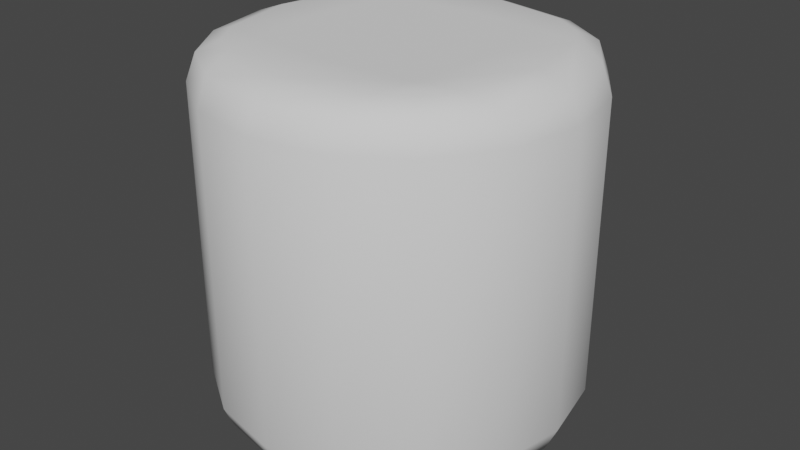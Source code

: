 # Source: cylinder.blend  (saved by Blender 3.6.11; exported with 4.5.12 LTS)
import bpy
from mathutils import Matrix  # noqa: F401  (used for matrix-valued properties, if any)

bpy.ops.wm.read_factory_settings(use_empty=True)
scene = bpy.context.scene
scene.name = 'Scene'

# ---- collections
col_collection = bpy.data.collections.new('Collection'); scene.collection.children.link(col_collection)

# ---- world
world_world = bpy.data.worlds.new('World'); scene.world = world_world
world_world.use_nodes = True; world_world.node_tree.nodes.clear()
_N = world_world.node_tree.nodes; _L = world_world.node_tree.links
n0 = _N.new('ShaderNodeOutputWorld'); n0.name = 'World Output'; n0.location = (300, 300)
n1 = _N.new('ShaderNodeBackground'); n1.name = 'Background'; n1.location = (10, 300)
n1.inputs[0].default_value = (0.05088, 0.05088, 0.05088, 1.0)
_L.new(n1.outputs[0], n0.inputs[0])
n0.is_active_output = True
world_world.color = (0.05088, 0.05088, 0.05088)
world_world.use_sun_shadow = False
world_world.sun_shadow_jitter_overblur = 0.0

# ---- meshes
me_cube_001 = bpy.data.meshes.new('Cube.001')
me_cube_001.from_pydata([(0.3542, 0.3542, 0.5), (0.3542, 0.3542, -0.5), (0.3542, -0.3542, 0.5), (0.3542, -0.3542, -0.5), (-0.3542, 0.3542, 0.5), (-0.3542, 0.3542, -0.5), (-0.3542, -0.3542, 0.5), (-0.3542, -0.3542, -0.5), (0.0, -0.5, 0.5), (0.0, -0.5, -0.5), (0.5, 0.0, 0.5), (0.5, 0.0, -0.5), (0.0, 0.5, 0.5), (0.0, 0.5, -0.5), (-0.5, 0.0, 0.5), (-0.5, 0.0, -0.5), (0.0, -1.443e-09, -0.5), (0.0, -1.443e-09, 0.5), (-0.1911, -0.4614, 0.5), (0.1911, -0.4614, -0.5), (0.4614, -0.1911, -0.5), (0.4614, -0.1911, 0.5), (0.4614, 0.1911, -0.5), (0.4614, 0.1911, 0.5), (0.1911, 0.4614, 0.5), (-0.1911, 0.4614, -0.5), (-0.1911, -0.4614, -0.5), (-0.4614, 0.1911, 0.5), (0.1911, -0.4614, 0.5), (-0.4614, -0.1911, -0.5), (-0.1911, 0.4614, 0.5), (0.1911, 0.4614, -0.5), (-0.4614, -0.1911, 0.5), (-0.4614, 0.1911, -0.5), (2.886e-09, -0.25, -0.5), (-1.924e-09, 0.25, -0.5), (-0.25, -9.619e-10, -0.5), (0.25, -2.405e-09, -0.5), (-1.924e-09, -0.25, 0.5), (-1.924e-09, 0.25, 0.5), (0.25, -9.619e-10, 0.5), (-0.25, -4.328e-09, 0.5), (-0.2323, -0.2323, 0.5), (0.2323, -0.2323, -0.5), (0.2323, -0.2323, 0.5), (0.2323, 0.2323, -0.5), (-0.2323, 0.2323, -0.5), (-0.2323, -0.2323, -0.5), (0.2323, 0.2323, 0.5), (-0.2323, 0.2323, 0.5)], [], [(17, 41, 42, 38), (41, 14, 32, 42), (42, 32, 6, 18), (38, 42, 18, 8), (16, 37, 43, 34), (37, 11, 20, 43), (43, 20, 3, 19), (34, 43, 19, 9), (10, 40, 44, 21), (40, 17, 38, 44), (44, 38, 8, 28), (21, 44, 28, 2), (13, 31, 45, 35), (31, 1, 22, 45), (45, 22, 11, 37), (35, 45, 37, 16), (5, 25, 46, 33), (25, 13, 35, 46), (46, 35, 16, 36), (33, 46, 36, 15), (15, 36, 47, 29), (36, 16, 34, 47), (47, 34, 9, 26), (29, 47, 26, 7), (0, 24, 48, 23), (24, 12, 39, 48), (48, 39, 17, 40), (23, 48, 40, 10), (12, 30, 49, 39), (30, 4, 27, 49), (49, 27, 14, 41), (39, 49, 41, 17), (9, 19, 28, 8), (19, 3, 2, 28), (3, 20, 21, 2), (20, 11, 10, 21), (11, 22, 23, 10), (22, 1, 0, 23), (1, 31, 24, 0), (31, 13, 12, 24), (13, 25, 30, 12), (25, 5, 4, 30), (5, 33, 27, 4), (33, 15, 14, 27), (15, 29, 32, 14), (29, 7, 6, 32), (7, 26, 18, 6), (26, 9, 8, 18)])
me_cube_001.polygons.foreach_set('use_smooth', [True] * 48)
_uv = me_cube_001.uv_layers.new(name='UVMap')
_uv.uv.foreach_set('vector', [0.5, 0.7119, 0.5603, 0.778, 0.2886, 0.7786, 0.3744, 0.7176, 0.5603, 0.778, 0.9572, 0.8441, 1.132, 0.8383, 0.2886, 0.7786, 0.2886, 0.7786, 0.1318, 0.8383, 0.2209, 0.8136, 0.275, 0.773, 0.3744, 0.7176, 0.2886, 0.7786, 0.275, 0.773, 0.3185, 0.7233, 0.0, 0.2881, 0.06026, 0.222, 0.1974, 0.232, 0.1147, 0.2939, 0.06026, 0.222, 0.4572, 0.1559, 0.321, 0.1705, 0.1974, 0.232, 0.1974, 0.232, 0.321, 0.1705, 0.2532, 0.2026, 0.2052, 0.2482, 0.1147, 0.2939, 0.1974, 0.232, 0.2052, 0.2482, 0.1632, 0.2996, 0.49, 0.5797, 0.4928, 0.6458, 0.4181, 0.6558, 0.4451, 0.5943, 0.4928, 0.6458, 0.5, 0.7119, 0.3744, 0.7176, 0.4181, 0.6558, 0.4181, 0.6558, 0.3744, 0.7176, 0.3185, 0.7233, 0.3598, 0.6719, 0.4451, 0.5943, 0.4181, 0.6558, 0.3598, 0.6719, 0.4015, 0.6264, 0.8185, 0.2767, 0.775, 0.227, 0.7886, 0.2214, 0.8744, 0.2824, 0.775, 0.227, 0.7209, 0.1864, 0.6318, 0.1617, 0.7886, 0.2214, 0.7886, 0.2214, 0.6318, 0.1617, 0.4572, 0.1559, 1.06, 0.222, 0.8744, 0.2824, 0.7886, 0.2214, 1.06, 0.222, 1.0, 0.2881, 0.9015, 0.3736, 0.8598, 0.3281, 0.9181, 0.3442, 0.9451, 0.4057, 0.8598, 0.3281, 0.8185, 0.2767, 0.8744, 0.2824, 0.9181, 0.3442, 0.9181, 0.3442, 0.8744, 0.2824, 1.0, 0.2881, 0.9928, 0.3542, 0.9451, 0.4057, 0.9181, 0.3442, 0.9928, 0.3542, 0.99, 0.4203, 0.99, 0.4203, 0.9928, 0.3542, 1.066, 0.3549, 1.035, 0.4145, 0.9928, 0.3542, 1.0, 0.2881, 1.115, 0.2939, 1.066, 0.3549, 0.06619, 0.3549, 0.1147, 0.2939, 0.1632, 0.2996, 0.1219, 0.3493, 0.03522, 0.4145, 0.06619, 0.3549, 0.1219, 0.3493, 0.07951, 0.3899, 0.5795, 0.6101, 0.6219, 0.6507, 0.5662, 0.6451, 0.5352, 0.5855, 0.6219, 0.6507, 0.6632, 0.7004, 0.6147, 0.7061, 0.5662, 0.6451, 0.5662, 0.6451, 0.6147, 0.7061, 0.5, 0.7119, 0.4928, 0.6458, 0.5352, 0.5855, 0.5662, 0.6451, 0.4928, 0.6458, 0.49, 0.5797, 0.6632, 0.7004, 0.7052, 0.7518, 0.6974, 0.768, 0.6147, 0.7061, 0.7052, 0.7518, 0.7532, 0.7974, 0.821, 0.8295, 0.6974, 0.768, 0.6974, 0.768, 0.821, 0.8295, 0.9572, 0.8441, 0.5603, 0.778, 0.6147, 0.7061, 0.6974, 0.768, 0.5603, 0.778, 0.5, 0.7119, 0.1632, 0.2996, 0.2052, 0.2482, 0.3598, 0.6719, 0.3185, 0.7233, 0.2052, 0.2482, 0.2532, 0.2026, 0.4015, 0.6264, 0.3598, 0.6719, 0.2532, 0.2026, 0.321, 0.1705, 0.4451, 0.5943, 0.4015, 0.6264, 0.321, 0.1705, 0.4572, 0.1559, 0.49, 0.5797, 0.4451, 0.5943, 0.4572, 0.1559, 0.6318, 0.1617, 0.5352, 0.5855, 0.49, 0.5797, 0.6318, 0.1617, 0.7209, 0.1864, 0.5795, 0.6101, 0.5352, 0.5855, 0.7209, 0.1864, 0.775, 0.227, 0.6219, 0.6507, 0.5795, 0.6101, 0.775, 0.227, 0.8185, 0.2767, 0.6632, 0.7004, 0.6219, 0.6507, 0.8185, 0.2767, 0.8598, 0.3281, 0.7052, 0.7518, 0.6632, 0.7004, 0.8598, 0.3281, 0.9015, 0.3736, 0.7532, 0.7974, 0.7052, 0.7518, 0.9015, 0.3736, 0.9451, 0.4057, 0.821, 0.8295, 0.7532, 0.7974, 0.9451, 0.4057, 0.99, 0.4203, 0.9572, 0.8441, 0.821, 0.8295, 0.99, 0.4203, 1.035, 0.4145, 1.132, 0.8383, 0.9572, 0.8441, 0.03522, 0.4145, 0.07951, 0.3899, 0.2209, 0.8136, 0.1318, 0.8383, 0.07951, 0.3899, 0.1219, 0.3493, 0.275, 0.773, 0.2209, 0.8136, 0.1219, 0.3493, 0.1632, 0.2996, 0.3185, 0.7233, 0.275, 0.773])
me_cube_001.materials.append(None)
me_cube_001.use_mirror_vertex_groups = False
me_cube_001.update()
me_cube_001.normals_split_custom_set([tuple(v) for v in zip(*[iter([-7.246e-09, 0.0, 1.0, 1.612e-07, -1.131e-14, 1.0, 2.782e-07, 1.348e-07, 1.0, -1.131e-15, 1.319e-07, 1.0, 1.612e-07, -1.131e-14, 1.0, -0.7467, 1.445e-08, 0.6652, -0.6892, -0.2838, 0.6667, 2.782e-07, 1.348e-07, 1.0, 2.782e-07, 1.348e-07, 1.0, -0.6892, -0.2838, 0.6667, -0.5285, -0.5285, 0.6643, -0.2838, -0.6892, 0.6667, -1.131e-15, 1.319e-07, 1.0, 2.782e-07, 1.348e-07, 1.0, -0.2838, -0.6892, 0.6667, 2.097e-09, -0.7467, 0.6652, 3.106e-09, 0.0, -1.0, -1.601e-07, -1.131e-14, -1.0, -2.782e-07, 1.348e-07, -1.0, 1.131e-15, 1.319e-07, -1.0, -1.601e-07, -1.131e-14, -1.0, 0.7467, 1.445e-08, -0.6652, 0.6892, -0.2838, -0.6667, -2.782e-07, 1.348e-07, -1.0, -2.782e-07, 1.348e-07, -1.0, 0.6892, -0.2838, -0.6667, 0.5285, -0.5285, -0.6643, 0.2838, -0.6892, -0.6667, 1.131e-15, 1.319e-07, -1.0, -2.782e-07, 1.348e-07, -1.0, 0.2838, -0.6892, -0.6667, -2.097e-09, -0.7467, -0.6652, 0.7467, 1.778e-08, 0.6652, -1.593e-07, -1.131e-14, 1.0, -2.088e-07, 1.348e-07, 1.0, 0.6892, -0.2838, 0.6667, -1.593e-07, -1.131e-14, 1.0, -7.246e-09, 0.0, 1.0, -1.131e-15, 1.319e-07, 1.0, -2.088e-07, 1.348e-07, 1.0, -2.088e-07, 1.348e-07, 1.0, -1.131e-15, 1.319e-07, 1.0, 2.097e-09, -0.7467, 0.6652, 0.2838, -0.6892, 0.6667, 0.6892, -0.2838, 0.6667, -2.088e-07, 1.348e-07, 1.0, 0.2838, -0.6892, 0.6667, 0.5285, -0.5285, 0.6643, 5.059e-08, 0.7467, -0.6652, 0.2838, 0.6892, -0.6667, -2.349e-07, -1.348e-07, -1.0, 4.19e-08, -1.319e-07, -1.0, 0.2838, 0.6892, -0.6667, 0.5285, 0.5285, -0.6643, 0.6892, 0.2838, -0.6667, -2.349e-07, -1.348e-07, -1.0, -2.349e-07, -1.348e-07, -1.0, 0.6892, 0.2838, -0.6667, 0.7467, 1.445e-08, -0.6652, -1.601e-07, -1.131e-14, -1.0, 4.19e-08, -1.319e-07, -1.0, -2.349e-07, -1.348e-07, -1.0, -1.601e-07, -1.131e-14, -1.0, 3.106e-09, 0.0, -1.0, -0.5285, 0.5285, -0.6643, -0.2838, 0.6892, -0.6667, 2.665e-07, -1.348e-07, -1.0, -0.6892, 0.2838, -0.6667, -0.2838, 0.6892, -0.6667, 5.059e-08, 0.7467, -0.6652, 4.19e-08, -1.319e-07, -1.0, 2.665e-07, -1.348e-07, -1.0, 2.665e-07, -1.348e-07, -1.0, 4.19e-08, -1.319e-07, -1.0, 3.106e-09, 0.0, -1.0, 1.593e-07, -1.131e-14, -1.0, -0.6892, 0.2838, -0.6667, 2.665e-07, -1.348e-07, -1.0, 1.593e-07, -1.131e-14, -1.0, -0.7467, 1.445e-08, -0.6652, -0.7467, 1.445e-08, -0.6652, 1.593e-07, -1.131e-14, -1.0, 2.088e-07, 1.348e-07, -1.0, -0.6892, -0.2838, -0.6667, 1.593e-07, -1.131e-14, -1.0, 3.106e-09, 0.0, -1.0, 1.131e-15, 1.319e-07, -1.0, 2.088e-07, 1.348e-07, -1.0, 2.088e-07, 1.348e-07, -1.0, 1.131e-15, 1.319e-07, -1.0, -2.097e-09, -0.7467, -0.6652, -0.2838, -0.6892, -0.6667, -0.6892, -0.2838, -0.6667, 2.088e-07, 1.348e-07, -1.0, -0.2838, -0.6892, -0.6667, -0.5285, -0.5285, -0.6643, 0.5285, 0.5285, 0.6643, 0.2838, 0.6892, 0.6667, -2.665e-07, -1.348e-07, 1.0, 0.6892, 0.2838, 0.6667, 0.2838, 0.6892, 0.6667, -5.175e-08, 0.7467, 0.6652, -4.584e-08, -1.319e-07, 1.0, -2.665e-07, -1.348e-07, 1.0, -2.665e-07, -1.348e-07, 1.0, -4.584e-08, -1.319e-07, 1.0, -7.246e-09, 0.0, 1.0, -1.593e-07, -1.131e-14, 1.0, 0.6892, 0.2838, 0.6667, -2.665e-07, -1.348e-07, 1.0, -1.593e-07, -1.131e-14, 1.0, 0.7467, 1.778e-08, 0.6652, -5.175e-08, 0.7467, 0.6652, -0.2838, 0.6892, 0.6667, 2.344e-07, -1.348e-07, 1.0, -4.584e-08, -1.319e-07, 1.0, -0.2838, 0.6892, 0.6667, -0.5285, 0.5285, 0.6643, -0.6892, 0.2838, 0.6667, 2.344e-07, -1.348e-07, 1.0, 2.344e-07, -1.348e-07, 1.0, -0.6892, 0.2838, 0.6667, -0.7467, 1.445e-08, 0.6652, 1.612e-07, -1.131e-14, 1.0, -4.584e-08, -1.319e-07, 1.0, 2.344e-07, -1.348e-07, 1.0, 1.612e-07, -1.131e-14, 1.0, -7.246e-09, 0.0, 1.0, -2.097e-09, -0.7467, -0.6652, 0.2838, -0.6892, -0.6667, 0.2838, -0.6892, 0.6667, 2.097e-09, -0.7467, 0.6652, 0.2838, -0.6892, -0.6667, 0.5285, -0.5285, -0.6643, 0.5285, -0.5285, 0.6643, 0.2838, -0.6892, 0.6667, 0.5285, -0.5285, -0.6643, 0.6892, -0.2838, -0.6667, 0.6892, -0.2838, 0.6667, 0.5285, -0.5285, 0.6643, 0.6892, -0.2838, -0.6667, 0.7467, 1.445e-08, -0.6652, 0.7467, 1.778e-08, 0.6652, 0.6892, -0.2838, 0.6667, 0.7467, 1.445e-08, -0.6652, 0.6892, 0.2838, -0.6667, 0.6892, 0.2838, 0.6667, 0.7467, 1.778e-08, 0.6652, 0.6892, 0.2838, -0.6667, 0.5285, 0.5285, -0.6643, 0.5285, 0.5285, 0.6643, 0.6892, 0.2838, 0.6667, 0.5285, 0.5285, -0.6643, 0.2838, 0.6892, -0.6667, 0.2838, 0.6892, 0.6667, 0.5285, 0.5285, 0.6643, 0.2838, 0.6892, -0.6667, 5.059e-08, 0.7467, -0.6652, -5.175e-08, 0.7467, 0.6652, 0.2838, 0.6892, 0.6667, 5.059e-08, 0.7467, -0.6652, -0.2838, 0.6892, -0.6667, -0.2838, 0.6892, 0.6667, -5.175e-08, 0.7467, 0.6652, -0.2838, 0.6892, -0.6667, -0.5285, 0.5285, -0.6643, -0.5285, 0.5285, 0.6643, -0.2838, 0.6892, 0.6667, -0.5285, 0.5285, -0.6643, -0.6892, 0.2838, -0.6667, -0.6892, 0.2838, 0.6667, -0.5285, 0.5285, 0.6643, -0.6892, 0.2838, -0.6667, -0.7467, 1.445e-08, -0.6652, -0.7467, 1.445e-08, 0.6652, -0.6892, 0.2838, 0.6667, -0.7467, 1.445e-08, -0.6652, -0.6892, -0.2838, -0.6667, -0.6892, -0.2838, 0.6667, -0.7467, 1.445e-08, 0.6652, -0.6892, -0.2838, -0.6667, -0.5285, -0.5285, -0.6643, -0.5285, -0.5285, 0.6643, -0.6892, -0.2838, 0.6667, -0.5285, -0.5285, -0.6643, -0.2838, -0.6892, -0.6667, -0.2838, -0.6892, 0.6667, -0.5285, -0.5285, 0.6643, -0.2838, -0.6892, -0.6667, -2.097e-09, -0.7467, -0.6652, 2.097e-09, -0.7467, 0.6652, -0.2838, -0.6892, 0.6667])] * 3)])

# ---- objects
ob_cube = bpy.data.objects.new('Cube', me_cube_001)

# ---- transforms, parenting, visibility, modifiers, constraints
ob_cube.location = (0.0, 0.0, 0.0)
ob_cube.lock_rotations_4d = False
ob_cube.empty_display_type = 'ARROWS'
ob_cube.lineart.crease_threshold = 0.0
_m = ob_cube.modifiers.new('Bevel', 'BEVEL')
_m.segments = 2

# ---- collection membership
col_collection.objects.link(ob_cube)

# ---- scene / render settings (as saved in the file)
scene.frame_start = 1; scene.frame_end = 250; scene.frame_set(1)
scene.render.engine = 'BLENDER_EEVEE_NEXT'
scene.cycles.sampling_pattern = 'TABULATED_SOBOL'
scene.cycles.use_light_tree = False
scene.view_settings.view_transform = 'Filmic'
bpy.context.view_layer.update()

# ---- added for rendering (the .blend has no active camera and no usable light): camera, sun
cam_auto = bpy.data.cameras.new('AutoCamera')
cam_auto.lens = 50.0
cam_auto.sensor_width = 36.0
cam_auto.clip_end = 1000.0
ob_auto_camera = bpy.data.objects.new('AutoCamera', cam_auto)
scene.collection.objects.link(ob_auto_camera)
ob_auto_camera.location = (1.60254, -1.92304, 1.28203)
ob_auto_camera.rotation_euler = (1.09748, -7.21219e-08, 0.694738)
scene.camera = ob_auto_camera
light_auto_sun = bpy.data.lights.new('AutoSun', 'SUN')
light_auto_sun.energy = 3.0
light_auto_sun.angle = 0.0523599
ob_auto_sun = bpy.data.objects.new('AutoSun', light_auto_sun)
scene.collection.objects.link(ob_auto_sun)
ob_auto_sun.rotation_euler = (0.872665, 0.174533, 0.523599)
bpy.context.view_layer.update()
